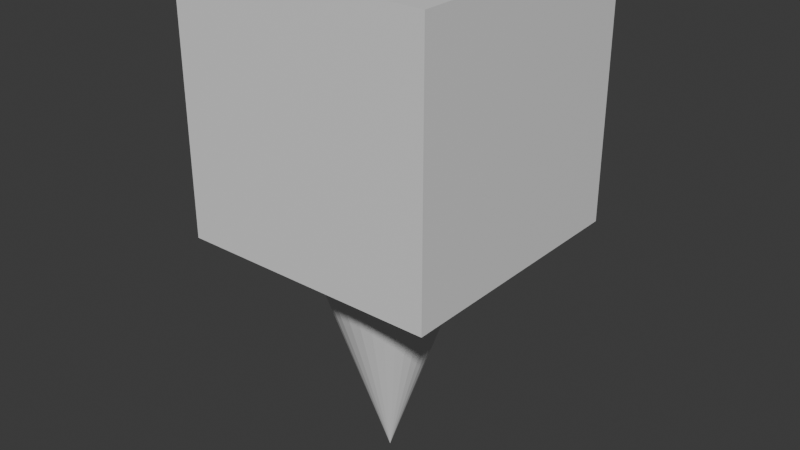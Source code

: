 # Source: test.blend  (saved by Blender 4.5.90; exported with 4.5.12 LTS)
import bpy
from mathutils import Matrix  # noqa: F401  (used for matrix-valued properties, if any)

bpy.ops.wm.read_factory_settings(use_empty=True)
scene = bpy.context.scene
scene.name = 'Scene'

# ---- collections
col_collection = bpy.data.collections.new('Collection'); scene.collection.children.link(col_collection)

# ---- materials (node trees are filled in below, after node groups)
mat_material = bpy.data.materials.new('Material')
mat_material.alpha_threshold = 0.0
mat_material.roughness = 0.5
mat_material.line_color = (0.0, 0.0, 0.0, 1.0)

# ---- material node trees
mat_material.use_nodes = True; mat_material.node_tree.nodes.clear()
_N = mat_material.node_tree.nodes; _L = mat_material.node_tree.links
n0 = _N.new('ShaderNodeOutputMaterial'); n0.name = 'Material Output'; n0.location = (200, 100)
n1 = _N.new('ShaderNodeBsdfPrincipled'); n1.name = 'Principled BSDF'; n1.location = (-200, 100)
n1.inputs[3].default_value = 1.45
_L.new(n1.outputs[0], n0.inputs[0])
n0.is_active_output = True

# ---- world
world_world = bpy.data.worlds.new('World'); scene.world = world_world
world_world.use_nodes = True; world_world.node_tree.nodes.clear()
_N = world_world.node_tree.nodes; _L = world_world.node_tree.links
n0 = _N.new('ShaderNodeOutputWorld'); n0.name = 'World Output'; n0.location = (200, 100)
n1 = _N.new('ShaderNodeBackground'); n1.name = 'Background'; n1.location = (-200, 100)
n1.inputs[0].default_value = (0.05088, 0.05088, 0.05088, 1.0)
_L.new(n1.outputs[0], n0.inputs[0])
n0.is_active_output = True
world_world.color = (0.05088, 0.05088, 0.05088)
world_world.sun_shadow_jitter_overblur = 0.0

# ---- meshes
me_cube = bpy.data.meshes.new('Cube')
me_cube.from_pydata([(1.0, 1.0, 1.0), (1.0, 1.0, -1.0), (1.0, -1.0, 1.0), (1.0, -1.0, -1.0), (-1.0, 1.0, 1.0), (-1.0, 1.0, -1.0), (-1.0, -1.0, 1.0), (-1.0, -1.0, -1.0)], [], [(0, 4, 6, 2), (3, 2, 6, 7), (7, 6, 4, 5), (5, 1, 3, 7), (1, 0, 2, 3), (5, 4, 0, 1)])
_uv = me_cube.uv_layers.new(name='UVMap')
_uv.uv.foreach_set('vector', [0.625, 0.5, 0.875, 0.5, 0.875, 0.75, 0.625, 0.75, 0.375, 0.75, 0.625, 0.75, 0.625, 1.0, 0.375, 1.0, 0.375, 0.0, 0.625, 0.0, 0.625, 0.25, 0.375, 0.25, 0.125, 0.5, 0.375, 0.5, 0.375, 0.75, 0.125, 0.75, 0.375, 0.5, 0.625, 0.5, 0.625, 0.75, 0.375, 0.75, 0.375, 0.25, 0.625, 0.25, 0.625, 0.5, 0.375, 0.5])
me_cube.materials.append(mat_material)
me_cube.use_mirror_vertex_groups = False
me_cube.update()
me_cone_004 = bpy.data.meshes.new('Cone.004')
me_cone_004.from_pydata([(0.0, 0.6321, -0.9659), (0.1284, 0.6199, -0.9659), (0.2518, 0.584, -0.9659), (0.3655, 0.5256, -0.9659), (0.4652, 0.447, -0.9659), (0.5471, 0.3512, -0.9659), (0.6079, 0.2419, -0.9659), (0.6453, 0.1233, -0.9659), (0.658, 0.0, -0.9659), (0.6453, -0.1233, -0.9659), (0.6079, -0.2419, -0.9659), (0.5471, -0.3512, -0.9659), (0.4652, -0.447, -0.9659), (0.3655, -0.5256, -0.9659), (0.2518, -0.584, -0.9659), (0.1284, -0.6199, -0.9659), (0.0, -0.6321, -0.9659), (-0.1284, -0.6199, -0.9659), (-0.2518, -0.584, -0.9659), (-0.3655, -0.5256, -0.9659), (-0.4652, -0.447, -0.9659), (-0.5471, -0.3512, -0.9659), (-0.6079, -0.2419, -0.9659), (-0.6453, -0.1233, -0.9659), (-0.658, 0.0, -0.9659), (-0.6453, 0.1233, -0.9659), (-0.6079, 0.2419, -0.9659), (-0.5471, 0.3512, -0.9659), (-0.4652, 0.447, -0.9659), (-0.3655, 0.5256, -0.9659), (-0.2518, 0.584, -0.9659), (-0.1284, 0.6199, -0.9659), (0.0, 0.0, 0.9659)], [], [(0, 32, 1), (1, 32, 2), (2, 32, 3), (3, 32, 4), (4, 32, 5), (5, 32, 6), (6, 32, 7), (7, 32, 8), (8, 32, 9), (9, 32, 10), (10, 32, 11), (11, 32, 12), (12, 32, 13), (13, 32, 14), (14, 32, 15), (15, 32, 16), (16, 32, 17), (17, 32, 18), (18, 32, 19), (19, 32, 20), (20, 32, 21), (21, 32, 22), (22, 32, 23), (23, 32, 24), (24, 32, 25), (25, 32, 26), (26, 32, 27), (27, 32, 28), (28, 32, 29), (29, 32, 30), (0, 1, 2, 3, 4, 5, 6, 7, 8, 9, 10, 11, 12, 13, 14, 15, 16, 17, 18, 19, 20, 21, 22, 23, 24, 25, 26, 27, 28, 29, 30, 31), (30, 32, 31), (31, 32, 0)])
_uv = me_cone_004.uv_layers.new(name='UVMap')
_uv.uv.foreach_set('vector', [0.25, 0.49, 0.25, 0.25, 0.2968, 0.4854, 0.2968, 0.4854, 0.25, 0.25, 0.3418, 0.4717, 0.3418, 0.4717, 0.25, 0.25, 0.3833, 0.4496, 0.3833, 0.4496, 0.25, 0.25, 0.4197, 0.4197, 0.4197, 0.4197, 0.25, 0.25, 0.4496, 0.3833, 0.4496, 0.3833, 0.25, 0.25, 0.4717, 0.3418, 0.4717, 0.3418, 0.25, 0.25, 0.4854, 0.2968, 0.4854, 0.2968, 0.25, 0.25, 0.49, 0.25, 0.49, 0.25, 0.25, 0.25, 0.4854, 0.2032, 0.4854, 0.2032, 0.25, 0.25, 0.4717, 0.1582, 0.4717, 0.1582, 0.25, 0.25, 0.4496, 0.1167, 0.4496, 0.1167, 0.25, 0.25, 0.4197, 0.08029, 0.4197, 0.08029, 0.25, 0.25, 0.3833, 0.05045, 0.3833, 0.05045, 0.25, 0.25, 0.3418, 0.02827, 0.3418, 0.02827, 0.25, 0.25, 0.2968, 0.01461, 0.2968, 0.01461, 0.25, 0.25, 0.25, 0.01, 0.25, 0.01, 0.25, 0.25, 0.2032, 0.01461, 0.2032, 0.01461, 0.25, 0.25, 0.1582, 0.02827, 0.1582, 0.02827, 0.25, 0.25, 0.1167, 0.05045, 0.1167, 0.05045, 0.25, 0.25, 0.08029, 0.08029, 0.08029, 0.08029, 0.25, 0.25, 0.05045, 0.1167, 0.05045, 0.1167, 0.25, 0.25, 0.02827, 0.1582, 0.02827, 0.1582, 0.25, 0.25, 0.01461, 0.2032, 0.01461, 0.2032, 0.25, 0.25, 0.01, 0.25, 0.01, 0.25, 0.25, 0.25, 0.01461, 0.2968, 0.01461, 0.2968, 0.25, 0.25, 0.02827, 0.3418, 0.02827, 0.3418, 0.25, 0.25, 0.05045, 0.3833, 0.05045, 0.3833, 0.25, 0.25, 0.08029, 0.4197, 0.08029, 0.4197, 0.25, 0.25, 0.1167, 0.4496, 0.1167, 0.4496, 0.25, 0.25, 0.1582, 0.4717, 0.75, 0.49, 0.7968, 0.4854, 0.8418, 0.4717, 0.8833, 0.4496, 0.9197, 0.4197, 0.9496, 0.3833, 0.9717, 0.3418, 0.9854, 0.2968, 0.99, 0.25, 0.9854, 0.2032, 0.9717, 0.1582, 0.9496, 0.1167, 0.9197, 0.08029, 0.8833, 0.05045, 0.8418, 0.02827, 0.7968, 0.01461, 0.75, 0.01, 0.7032, 0.01461, 0.6582, 0.02827, 0.6167, 0.05045, 0.5803, 0.08029, 0.5504, 0.1167, 0.5283, 0.1582, 0.5146, 0.2032, 0.51, 0.25, 0.5146, 0.2968, 0.5283, 0.3418, 0.5504, 0.3833, 0.5803, 0.4197, 0.6167, 0.4496, 0.6582, 0.4717, 0.7032, 0.4854, 0.1582, 0.4717, 0.25, 0.25, 0.2032, 0.4854, 0.2032, 0.4854, 0.25, 0.25, 0.25, 0.49])
me_cone_004.update()

# ---- objects
ob_cube = bpy.data.objects.new('Cube', me_cube)
ob_cone = bpy.data.objects.new('Cone', me_cone_004)

# ---- transforms, parenting, visibility, modifiers, constraints
ob_cube.location = (0.0, 0.0, 0.0)
ob_cube.lock_rotations_4d = False
ob_cube.empty_display_type = 'ARROWS'
ob_cube.lineart.crease_threshold = 0.0
ob_cone.location = (-0.08847, -0.01588, -1.966)
ob_cone.rotation_euler = (-0.0, 3.142, -0.0)

# ---- collection membership
col_collection.objects.link(ob_cube)
col_collection.objects.link(ob_cone)

# ---- scene / render settings (as saved in the file)
scene.frame_start = 1; scene.frame_end = 250; scene.frame_set(1)
scene.render.engine = 'BLENDER_EEVEE_NEXT'
bpy.context.view_layer.update()

# ---- added for rendering (the .blend has no active camera and no usable light): camera, sun
cam_auto = bpy.data.cameras.new('AutoCamera')
cam_auto.lens = 50.0
cam_auto.sensor_width = 36.0
cam_auto.clip_end = 1000.0
ob_auto_camera = bpy.data.objects.new('AutoCamera', cam_auto)
scene.collection.objects.link(ob_auto_camera)
ob_auto_camera.location = (4.48128, -5.37754, 2.61913)
ob_auto_camera.rotation_euler = (1.09748, -7.21219e-08, 0.694738)
scene.camera = ob_auto_camera
light_auto_sun = bpy.data.lights.new('AutoSun', 'SUN')
light_auto_sun.energy = 3.0
light_auto_sun.angle = 0.0523599
ob_auto_sun = bpy.data.objects.new('AutoSun', light_auto_sun)
scene.collection.objects.link(ob_auto_sun)
ob_auto_sun.rotation_euler = (0.872665, 0.174533, 0.523599)
bpy.context.view_layer.update()
